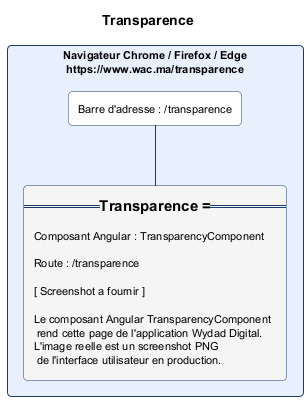

The diagram above was rendered by PlantUML. Its source (embedded in the PNG):
@startuml transparence.png
skinparam backgroundColor #FFFFFF
skinparam defaultFontSize 11
skinparam rectangle {
  RoundCorner 8
  BorderColor #1A3A6E
  BackgroundColor #FAFAFA
}
title Transparence

rectangle "Navigateur Chrome / Firefox / Edge\nhttps://www.wac.ma/transparence" as NAV #E8F0FE {
  rectangle "Barre d'adresse : /transparence" as BAR #FFFFFF
  rectangle "=== Transparence ===\n\nComposant Angular : TransparencyComponent\n\nRoute : /transparence\n\n[ Screenshot a fournir ]\n\nLe composant Angular TransparencyComponent\n rend cette page de l'application Wydad Digital.\nL'image reelle est un screenshot PNG\n de l'interface utilisateur en production." as CONTENT #F5F5F5
}
BAR -[#1A3A6E]- CONTENT
@enduml